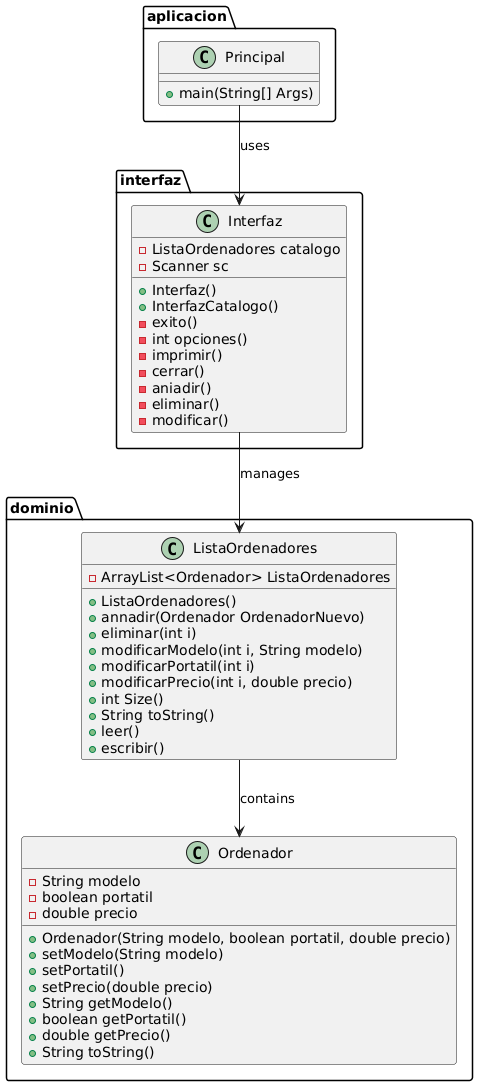

The diagram above was rendered by PlantUML. Its source (embedded in the PNG):
@startuml
package aplicacion {
    class Principal {
        +main(String[] Args)
    }
}

package interfaz {
    class Interfaz {
        - ListaOrdenadores catalogo
        - Scanner sc
        + Interfaz()
        + InterfazCatalogo()
        - exito()
        - int opciones()
        - imprimir()
        - cerrar()
        - aniadir()
        - eliminar()
        - modificar()
    }
}

package dominio {
    class ListaOrdenadores {
        - ArrayList<Ordenador> ListaOrdenadores
        + ListaOrdenadores()
        + annadir(Ordenador OrdenadorNuevo)
        + eliminar(int i)
        + modificarModelo(int i, String modelo)
        + modificarPortatil(int i)
        + modificarPrecio(int i, double precio)
        + int Size()
        + String toString()
        + leer()
        + escribir()
    }

    class Ordenador {
        - String modelo
        - boolean portatil
        - double precio
        + Ordenador(String modelo, boolean portatil, double precio)
        + setModelo(String modelo)
        + setPortatil()
        + setPrecio(double precio)
        + String getModelo()
        + boolean getPortatil()
        + double getPrecio()
        + String toString()
    }
}

Principal --> Interfaz : uses
Interfaz --> ListaOrdenadores : manages
ListaOrdenadores --> Ordenador : contains
@enduml